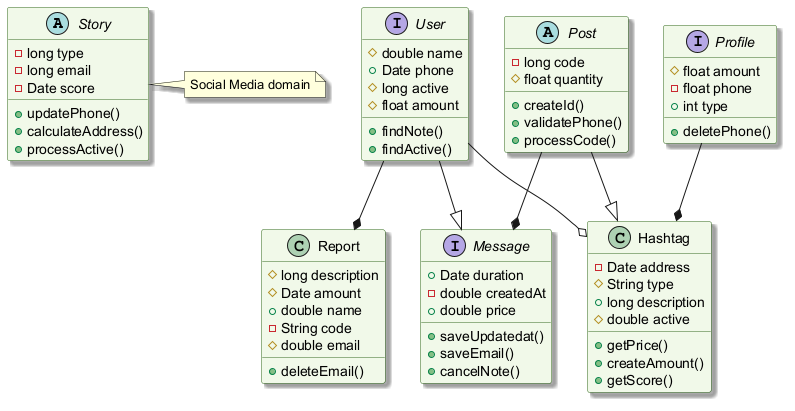

The diagram above was rendered by PlantUML. Its source (embedded in the PNG):
@startuml
skinparam backgroundColor #FFFFFF
skinparam classBackgroundColor #F1F8E9
skinparam classBorderColor #33691E
skinparam shadowing true
abstract class Story {
  -long type
  -long email
  -Date score
  +updatePhone()
  +calculateAddress()
  +processActive()
}
class Report {
  #long description
  #Date amount
  +double name
  -String code
  #double email
  +deleteEmail()
}
class Hashtag {
  -Date address
  #String type
  +long description
  #double active
  +getPrice()
  +createAmount()
  +getScore()
}
interface Profile {
  #float amount
  -float phone
  +int type
  +deletePhone()
}
interface User {
  #double name
  +Date phone
  #long active
  #float amount
  +findNote()
  +findActive()
}
interface Message {
  +Date duration
  -double createdAt
  +double price
  +saveUpdatedat()
  +saveEmail()
  +cancelNote()
}
abstract class Post {
  -long code
  #float quantity
  +createId()
  +validatePhone()
  +processCode()
}
User --|> Message
User --* Report
Profile --* Hashtag
User --o Hashtag
Post --|> Hashtag
Post --* Message
note right of Story : Social Media domain
@enduml